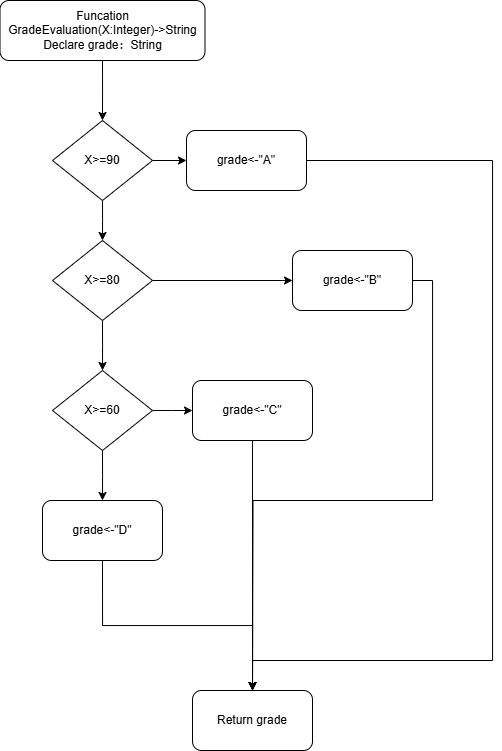

The diagram above was exported from draw.io. Its source (the exported page's mxGraphModel, read from the mxfile embedded in the PNG):
<mxGraphModel dx="831" dy="758" grid="1" gridSize="10" guides="1" tooltips="1" connect="1" arrows="1" fold="1" page="1" pageScale="1" pageWidth="827" pageHeight="1169" math="0" shadow="0">
  <root>
    <mxCell id="0" />
    <mxCell id="1" parent="0" />
    <mxCell id="k3U6gCuUI5KLTt7z8L8l-3" style="edgeStyle=orthogonalEdgeStyle;rounded=0;orthogonalLoop=1;jettySize=auto;html=1;exitX=0.5;exitY=1;exitDx=0;exitDy=0;" edge="1" parent="1" source="k3U6gCuUI5KLTt7z8L8l-2">
      <mxGeometry relative="1" as="geometry">
        <mxPoint x="270" y="230" as="targetPoint" />
      </mxGeometry>
    </mxCell>
    <mxCell id="k3U6gCuUI5KLTt7z8L8l-2" value="&lt;div&gt;Funcation GradeEvaluation(X:Integer)-&amp;gt;String&lt;/div&gt;Declare grade：String" style="rounded=1;whiteSpace=wrap;html=1;" vertex="1" parent="1">
      <mxGeometry x="167.5" y="110" width="205" height="60" as="geometry" />
    </mxCell>
    <mxCell id="k3U6gCuUI5KLTt7z8L8l-5" style="edgeStyle=orthogonalEdgeStyle;rounded=0;orthogonalLoop=1;jettySize=auto;html=1;exitX=0.5;exitY=1;exitDx=0;exitDy=0;" edge="1" parent="1" source="k3U6gCuUI5KLTt7z8L8l-4">
      <mxGeometry relative="1" as="geometry">
        <mxPoint x="270" y="350" as="targetPoint" />
      </mxGeometry>
    </mxCell>
    <mxCell id="k3U6gCuUI5KLTt7z8L8l-8" style="edgeStyle=orthogonalEdgeStyle;rounded=0;orthogonalLoop=1;jettySize=auto;html=1;exitX=1;exitY=0.5;exitDx=0;exitDy=0;entryX=0;entryY=0.5;entryDx=0;entryDy=0;" edge="1" parent="1" source="k3U6gCuUI5KLTt7z8L8l-4" target="k3U6gCuUI5KLTt7z8L8l-7">
      <mxGeometry relative="1" as="geometry" />
    </mxCell>
    <mxCell id="k3U6gCuUI5KLTt7z8L8l-4" value="X&amp;gt;=90" style="rhombus;whiteSpace=wrap;html=1;" vertex="1" parent="1">
      <mxGeometry x="220" y="230" width="100" height="80" as="geometry" />
    </mxCell>
    <mxCell id="k3U6gCuUI5KLTt7z8L8l-34" style="edgeStyle=orthogonalEdgeStyle;rounded=0;orthogonalLoop=1;jettySize=auto;html=1;exitX=1;exitY=0.5;exitDx=0;exitDy=0;entryX=0.5;entryY=0;entryDx=0;entryDy=0;" edge="1" parent="1" source="k3U6gCuUI5KLTt7z8L8l-7" target="k3U6gCuUI5KLTt7z8L8l-29">
      <mxGeometry relative="1" as="geometry">
        <Array as="points">
          <mxPoint x="660" y="270" />
          <mxPoint x="660" y="770" />
          <mxPoint x="420" y="770" />
        </Array>
      </mxGeometry>
    </mxCell>
    <mxCell id="k3U6gCuUI5KLTt7z8L8l-7" value="grade&amp;lt;-&quot;A&quot;" style="rounded=1;whiteSpace=wrap;html=1;" vertex="1" parent="1">
      <mxGeometry x="354" y="240" width="120" height="60" as="geometry" />
    </mxCell>
    <mxCell id="k3U6gCuUI5KLTt7z8L8l-12" style="edgeStyle=orthogonalEdgeStyle;rounded=0;orthogonalLoop=1;jettySize=auto;html=1;exitX=1;exitY=0.5;exitDx=0;exitDy=0;" edge="1" parent="1" source="k3U6gCuUI5KLTt7z8L8l-11" target="k3U6gCuUI5KLTt7z8L8l-13">
      <mxGeometry relative="1" as="geometry">
        <mxPoint x="360" y="390" as="targetPoint" />
      </mxGeometry>
    </mxCell>
    <mxCell id="k3U6gCuUI5KLTt7z8L8l-14" style="edgeStyle=orthogonalEdgeStyle;rounded=0;orthogonalLoop=1;jettySize=auto;html=1;exitX=0.5;exitY=1;exitDx=0;exitDy=0;" edge="1" parent="1" source="k3U6gCuUI5KLTt7z8L8l-11">
      <mxGeometry relative="1" as="geometry">
        <mxPoint x="270" y="480" as="targetPoint" />
      </mxGeometry>
    </mxCell>
    <mxCell id="k3U6gCuUI5KLTt7z8L8l-11" value="X&amp;gt;=80" style="rhombus;whiteSpace=wrap;html=1;" vertex="1" parent="1">
      <mxGeometry x="220" y="350" width="100" height="80" as="geometry" />
    </mxCell>
    <mxCell id="k3U6gCuUI5KLTt7z8L8l-32" style="edgeStyle=orthogonalEdgeStyle;rounded=0;orthogonalLoop=1;jettySize=auto;html=1;exitX=1;exitY=0.5;exitDx=0;exitDy=0;" edge="1" parent="1" source="k3U6gCuUI5KLTt7z8L8l-13">
      <mxGeometry relative="1" as="geometry">
        <mxPoint x="420" y="800" as="targetPoint" />
      </mxGeometry>
    </mxCell>
    <mxCell id="k3U6gCuUI5KLTt7z8L8l-13" value="grade&amp;lt;-&quot;B&quot;" style="rounded=1;whiteSpace=wrap;html=1;" vertex="1" parent="1">
      <mxGeometry x="460" y="360" width="120" height="60" as="geometry" />
    </mxCell>
    <mxCell id="k3U6gCuUI5KLTt7z8L8l-16" style="edgeStyle=orthogonalEdgeStyle;rounded=0;orthogonalLoop=1;jettySize=auto;html=1;exitX=1;exitY=0.5;exitDx=0;exitDy=0;" edge="1" parent="1" source="k3U6gCuUI5KLTt7z8L8l-15">
      <mxGeometry relative="1" as="geometry">
        <mxPoint x="360" y="520" as="targetPoint" />
      </mxGeometry>
    </mxCell>
    <mxCell id="k3U6gCuUI5KLTt7z8L8l-18" style="edgeStyle=orthogonalEdgeStyle;rounded=0;orthogonalLoop=1;jettySize=auto;html=1;exitX=0.5;exitY=1;exitDx=0;exitDy=0;" edge="1" parent="1" source="k3U6gCuUI5KLTt7z8L8l-15">
      <mxGeometry relative="1" as="geometry">
        <mxPoint x="270" y="610" as="targetPoint" />
      </mxGeometry>
    </mxCell>
    <mxCell id="k3U6gCuUI5KLTt7z8L8l-15" value="X&amp;gt;=60" style="rhombus;whiteSpace=wrap;html=1;" vertex="1" parent="1">
      <mxGeometry x="220" y="480" width="100" height="80" as="geometry" />
    </mxCell>
    <mxCell id="k3U6gCuUI5KLTt7z8L8l-31" style="edgeStyle=orthogonalEdgeStyle;rounded=0;orthogonalLoop=1;jettySize=auto;html=1;exitX=0.5;exitY=1;exitDx=0;exitDy=0;" edge="1" parent="1" source="k3U6gCuUI5KLTt7z8L8l-17" target="k3U6gCuUI5KLTt7z8L8l-29">
      <mxGeometry relative="1" as="geometry" />
    </mxCell>
    <mxCell id="k3U6gCuUI5KLTt7z8L8l-17" value="grade&amp;lt;-&quot;C&quot;" style="rounded=1;whiteSpace=wrap;html=1;" vertex="1" parent="1">
      <mxGeometry x="360" y="490" width="120" height="60" as="geometry" />
    </mxCell>
    <mxCell id="k3U6gCuUI5KLTt7z8L8l-30" style="edgeStyle=orthogonalEdgeStyle;rounded=0;orthogonalLoop=1;jettySize=auto;html=1;exitX=0.5;exitY=1;exitDx=0;exitDy=0;entryX=0.5;entryY=0;entryDx=0;entryDy=0;" edge="1" parent="1" source="k3U6gCuUI5KLTt7z8L8l-19" target="k3U6gCuUI5KLTt7z8L8l-29">
      <mxGeometry relative="1" as="geometry" />
    </mxCell>
    <mxCell id="k3U6gCuUI5KLTt7z8L8l-19" value="grade&amp;lt;-&quot;D&quot;" style="rounded=1;whiteSpace=wrap;html=1;" vertex="1" parent="1">
      <mxGeometry x="210" y="610" width="120" height="60" as="geometry" />
    </mxCell>
    <mxCell id="k3U6gCuUI5KLTt7z8L8l-29" value="Return grade" style="rounded=1;whiteSpace=wrap;html=1;" vertex="1" parent="1">
      <mxGeometry x="360" y="800" width="120" height="60" as="geometry" />
    </mxCell>
  </root>
</mxGraphModel>